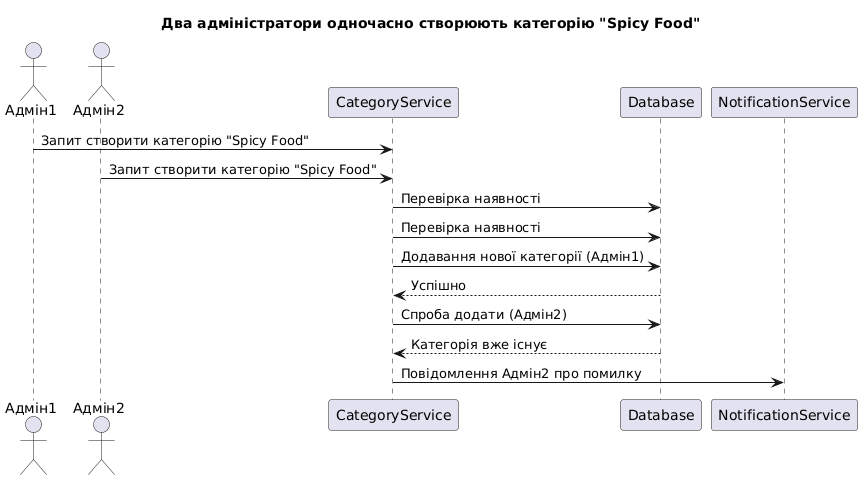

The diagram above was rendered by PlantUML. Its source (embedded in the PNG):
@startuml
title Два адміністратори одночасно створюють категорію "Spicy Food"

actor Адмін1
actor Адмін2
participant CategoryService as Category
participant Database as DB
participant NotificationService as Notify

Адмін1 -> Category : Запит створити категорію "Spicy Food"
Адмін2 -> Category : Запит створити категорію "Spicy Food"
Category -> DB : Перевірка наявності
Category -> DB : Перевірка наявності

Category -> DB : Додавання нової категорії (Адмін1)
DB --> Category : Успішно

Category -> DB : Спроба додати (Адмін2)
DB --> Category : Категорія вже існує
Category -> Notify : Повідомлення Адмін2 про помилку
@enduml